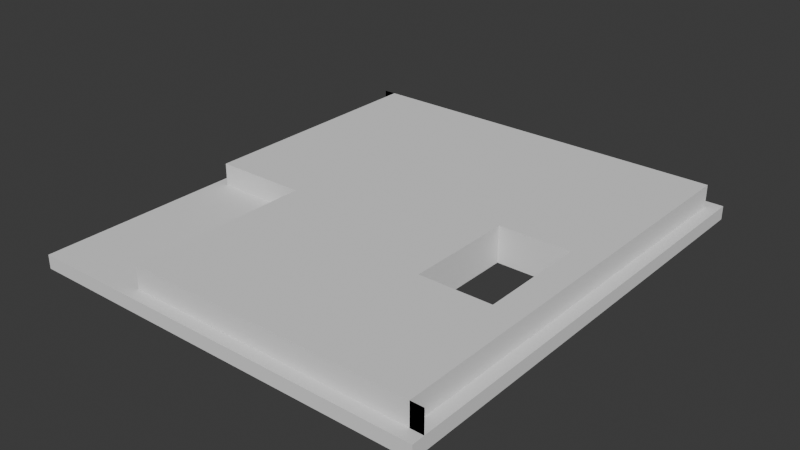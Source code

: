 # Source: cover0606_2.blend  (saved by Blender 4.4.30; exported with 4.5.12 LTS)
import bpy
from mathutils import Matrix  # noqa: F401  (used for matrix-valued properties, if any)

bpy.ops.wm.read_factory_settings(use_empty=True)
scene = bpy.context.scene
scene.name = 'Scene'

# ---- collections
col_collection = bpy.data.collections.new('Collection'); scene.collection.children.link(col_collection)

# ---- world
world_world = bpy.data.worlds.new('World'); scene.world = world_world
world_world.use_nodes = True; world_world.node_tree.nodes.clear()
_N = world_world.node_tree.nodes; _L = world_world.node_tree.links
n0 = _N.new('ShaderNodeOutputWorld'); n0.name = 'World Output'; n0.location = (300, 300)
n1 = _N.new('ShaderNodeBackground'); n1.name = 'Background'; n1.location = (10, 300)
n1.inputs[0].default_value = (0.05088, 0.05088, 0.05088, 1.0)
_L.new(n1.outputs[0], n0.inputs[0])
n0.is_active_output = True
world_world.color = (0.05088, 0.05088, 0.05088)
world_world.use_sun_shadow = False
world_world.sun_shadow_jitter_overblur = 0.0

# ---- meshes
me_cube_004 = bpy.data.meshes.new('Cube.004')
me_cube_004.from_pydata([(-1.0, -1.0, -1.0), (-1.0, 1.0, -1.0), (0.9373, -0.9457, 0.2215), (1.0, -1.0, -1.0), (1.0, 1.0, -1.0), (0.9373, 0.9457, 0.2215), (-0.4721, -0.9457, 0.2215), (-0.4721, -0.1525, 0.2215), (-0.9373, 0.9457, 0.2215), (-0.9373, -0.1525, 0.2215), (-0.4721, -0.9457, 0.2215), (0.9373, 0.9457, 0.2215), (0.9373, 0.9457, 0.2215), (-1.0, -0.1525, 0.2215), (-1.0, -1.0, 0.2215), (-1.0, 0.9457, 1.0), (-1.0, 0.9457, 1.0), (-1.0, 1.0, 0.2215), (-1.0, 0.9457, 0.2215), (-1.0, 0.9457, 0.2215), (1.0, 1.0, 0.2215), (1.0, -0.9457, 1.0), (1.0, -0.9457, 1.0), (1.0, 0.9457, 0.2215), (1.0, 0.9457, 0.2215), (1.0, -1.0, 0.2215), (1.0, -0.9457, 0.2215), (1.0, -0.9457, 0.2215), (-0.4721, -1.0, 0.2215), (-0.4721, -1.0, 0.2215), (-0.9373, -0.1525, 1.0), (-0.9373, 0.9457, 1.0), (0.9373, 0.9457, 1.0), (-0.4721, -0.1525, 1.0), (-0.4721, -0.9457, 1.0), (0.9373, -0.9457, 1.0), (-1.0, 0.9457, 2.252), (-1.0, 0.9457, 2.252), (1.0, -0.9457, 2.252), (1.0, -0.9457, 2.252), (0.9373, 0.9457, 2.252), (-0.9373, 0.9457, 2.252), (-0.9373, -0.1525, 2.252), (-0.4721, -0.1525, 2.252), (-0.4721, -0.9457, 2.252), (0.9373, -0.9457, 2.252), (0.4397, 0.1148, -1.0), (0.4397, -0.3644, -1.0), (0.7969, -0.3644, -1.0), (0.7969, 0.1148, -1.0), (0.4397, -0.3644, 2.252), (0.4397, 0.1148, 2.252), (0.7969, 0.1148, 2.252), (0.7969, -0.3644, 2.252)], [], [(17, 1, 0, 14, 13, 18, 15, 16, 19), (4, 1, 17, 20), (21, 26, 25, 3, 4, 20, 24, 23, 27, 22), (14, 0, 3, 25, 28, 29), (4, 3, 48, 49), (48, 3, 0, 1, 4, 49, 46, 47), (30, 9, 7, 33), (7, 10, 34, 33), (14, 29, 10, 7, 13), (31, 15, 18, 8), (8, 9, 30, 31), (9, 8, 18, 13), (28, 6, 10, 29), (21, 34, 10, 6, 26), (25, 26, 6, 28), (35, 2, 5, 12, 11, 32), (24, 12, 5, 23), (27, 2, 35, 22), (5, 2, 27, 23), (11, 19, 16, 32), (19, 11, 12, 24, 20, 17), (32, 16, 37, 40), (52, 40, 37, 36, 41, 42, 43, 44, 38, 39, 45, 53, 50, 51), (53, 45, 40, 52), (35, 32, 40, 45), (33, 34, 44, 43), (15, 31, 41, 36), (16, 15, 36, 37), (34, 21, 38, 44), (31, 30, 42, 41), (21, 22, 39, 38), (22, 35, 45, 39), (30, 33, 43, 42), (50, 47, 46, 51), (51, 46, 49, 52), (49, 48, 53, 52), (48, 47, 50, 53)])
_uv = me_cube_004.uv_layers.new(name='UVMap')
_uv.uv.foreach_set('vector', [0.5277, 0.25, 0.375, 0.25, 0.375, 0.0, 0.5277, 0.0, 0.5277, 0.1059, 0.5277, 0.2432, 0.625, 0.2432, 0.625, 0.2432, 0.5277, 0.2432, 0.375, 0.5, 0.375, 0.25, 0.5277, 0.25, 0.5277, 0.5, 0.625, 0.7432, 0.5277, 0.7432, 0.5277, 0.75, 0.375, 0.75, 0.375, 0.5, 0.5277, 0.5, 0.5277, 0.5068, 0.5277, 0.5068, 0.5277, 0.7432, 0.625, 0.7432, 0.5277, 1.0, 0.375, 1.0, 0.375, 0.75, 0.5277, 0.75, 0.5277, 0.934, 0.5277, 0.934, 0.375, 0.5, 0.375, 0.75, 0.3496, 0.6706, 0.3496, 0.6106, 0.3496, 0.6706, 0.375, 0.75, 0.125, 0.75, 0.125, 0.5, 0.375, 0.5, 0.3496, 0.6106, 0.305, 0.6106, 0.305, 0.6706, 0.3784, 0.2825, 0.375, 0.2825, 0.375, 0.5, 0.3784, 0.5, 0.375, 0.5, 0.375, 0.7321, 0.3784, 0.7321, 0.3784, 0.5, 0.1282, 0.748, 0.375, 0.748, 0.375, 0.7321, 0.375, 0.5, 0.1282, 0.5, 0.3784, 0.5, 0.3784, 0.2743, 0.375, 0.2743, 0.375, 0.5, 0.375, 0.5, 0.375, 0.75, 0.3784, 0.75, 0.3784, 0.5, 0.375, 0.75, 0.375, 0.5, 0.1493, 0.5, 0.1493, 0.75, 0.375, 0.02768, 0.375, 0.25, 0.375, 0.25, 0.375, 0.02768, 0.3784, 0.4989, 0.3784, 0.25, 0.375, 0.25, 0.375, 0.25, 0.375, 0.4989, 0.3739, 0.7223, 0.3739, 0.5, 0.125, 0.5, 0.125, 0.7223, 0.3784, 0.0, 0.375, 0.0, 0.375, 0.25, 0.375, 0.25, 0.375, 0.25, 0.3784, 0.25, 0.375, 0.4757, 0.375, 0.25, 0.375, 0.25, 0.375, 0.4757, 0.375, 0.7743, 0.375, 1.0, 0.3784, 1.0, 0.3784, 0.7743, 0.125, 0.5, 0.125, 0.75, 0.3507, 0.75, 0.3507, 0.5, 0.375, 0.7585, 0.375, 0.999, 0.3784, 0.999, 0.3784, 0.7585, 0.126, 0.75, 0.3665, 0.75, 0.3665, 0.75, 0.3743, 0.75, 0.3743, 0.5277, 0.126, 0.5277, 0.3784, 0.7585, 0.3784, 0.999, 0.3784, 0.999, 0.3784, 0.7585, 0.6504, 0.6106, 0.6328, 0.5068, 0.875, 0.5068, 0.875, 0.5068, 0.8672, 0.5068, 0.8672, 0.6441, 0.809, 0.6441, 0.809, 0.7432, 0.625, 0.7432, 0.625, 0.7432, 0.6328, 0.7432, 0.6504, 0.6706, 0.695, 0.6706, 0.695, 0.6106, 0.6504, 0.6706, 0.6328, 0.7432, 0.6328, 0.5068, 0.6504, 0.6106, 0.3784, 0.0, 0.3784, 0.25, 0.3784, 0.25, 0.3784, 0.0, 0.3784, 0.5, 0.3784, 0.7321, 0.3784, 0.7321, 0.3784, 0.5, 0.3784, 0.2743, 0.3784, 0.5, 0.3784, 0.5, 0.3784, 0.2743, 0.625, 0.2432, 0.625, 0.2432, 0.625, 0.2432, 0.625, 0.2432, 0.3784, 0.25, 0.3784, 0.4989, 0.3784, 0.4989, 0.3784, 0.25, 0.3784, 0.5, 0.3784, 0.75, 0.3784, 0.75, 0.3784, 0.5, 0.625, 0.7432, 0.625, 0.7432, 0.625, 0.7432, 0.625, 0.7432, 0.3784, 0.7743, 0.3784, 1.0, 0.3784, 1.0, 0.3784, 0.7743, 0.3784, 0.2825, 0.3784, 0.5, 0.3784, 0.5, 0.3784, 0.2825, 0.0, 0.0, 0.0, 0.0, 0.0, 0.0, 0.0, 0.0, 0.0, 0.0, 0.0, 0.0, 0.0, 0.0, 0.0, 0.0, 0.0, 0.0, 0.0, 0.0, 0.0, 0.0, 0.0, 0.0, 0.0, 0.0, 0.0, 0.0, 0.0, 0.0, 0.0, 0.0])
_uv.active_render = True
_uv = me_cube_004.uv_layers.new(name='UVマップ')
_uv.uv.foreach_set('vector', [0.0, 0.0, 0.0, 0.0, 0.0, 0.0, 0.0, 0.0, 0.0, 0.0, 0.0, 0.0, 0.0, 0.0, 0.0, 0.0, 0.0, 0.0, 0.0, 0.0, 0.0, 0.0, 0.0, 0.0, 0.0, 0.0, 0.0, 0.0, 0.0, 0.0, 0.0, 0.0, 0.0, 0.0, 0.0, 0.0, 0.0, 0.0, 0.0, 0.0, 0.0, 0.0, 0.0, 0.0, 0.0, 0.0, 0.0, 0.0, 0.0, 0.0, 0.0, 0.0, 0.0, 0.0, 0.0, 0.0, 0.0, 0.0, 0.0, 0.0, 0.0, 0.0, 0.0, 0.0, 0.0, 0.0, 0.0, 0.0, 0.0, 0.0, 0.0, 0.0, 0.0, 0.0, 0.0, 0.0, 0.0, 0.0, 0.0, 0.0, 0.0, 0.0, 0.0, 0.0, 0.0, 0.0, 0.0, 0.0, 0.0, 0.0, 0.0, 0.0, 0.0, 0.0, 0.0, 0.0, 0.0, 0.0, 0.0, 0.0, 0.0, 0.0, 0.0, 0.0, 0.0, 0.0, 0.0, 0.0, 0.0, 0.0, 0.0, 0.0, 0.0, 0.0, 0.0, 0.0, 0.0, 0.0, 0.0, 0.0, 0.0, 0.0, 0.0, 0.0, 0.0, 0.0, 0.0, 0.0, 0.0, 0.0, 0.0, 0.0, 0.0, 0.0, 0.0, 0.0, 0.0, 0.0, 0.0, 0.0, 0.0, 0.0, 0.0, 0.0, 0.0, 0.0, 0.0, 0.0, 0.0, 0.0, 0.0, 0.0, 0.0, 0.0, 0.0, 0.0, 0.0, 0.0, 0.0, 0.0, 0.0, 0.0, 0.0, 0.0, 0.0, 0.0, 0.0, 0.0, 0.0, 0.0, 0.0, 0.0, 0.0, 0.0, 0.0, 0.0, 0.0, 0.0, 0.0, 0.0, 0.0, 0.0, 0.0, 0.0, 0.0, 0.0, 0.0, 0.0, 0.0, 0.0, 0.0, 0.0, 0.0, 0.0, 0.0, 0.0, 0.0, 0.0, 0.0, 0.0, 0.0, 0.0, 0.0, 0.0, 0.0, 0.0, 0.0, 0.0, 0.0, 0.0, 0.0, 0.0, 0.0, 0.0, 0.0, 0.0, 0.0, 0.0, 0.0, 0.0, 0.0, 0.0, 0.0, 0.0, 0.0, 0.0, 0.0, 0.0, 0.0, 0.0, 0.0, 0.0, 0.0, 0.0, 0.0, 0.0, 0.0, 0.0, 0.0, 0.0, 0.0, 0.0, 0.0, 0.0, 0.0, 0.0, 0.0, 0.0, 0.0, 0.0, 0.0, 0.0, 0.0, 0.0, 0.0, 0.0, 0.0, 0.0, 0.0, 0.0, 0.0, 0.0, 0.0, 0.0, 0.0, 0.0, 0.0, 0.0, 0.0, 0.0, 0.0, 0.0, 0.0, 0.0, 0.0, 0.0, 0.0, 0.0, 0.0, 0.0, 0.0, 0.0, 0.0, 0.0, 0.0, 0.0, 0.0, 0.0, 0.0, 0.0, 0.0, 0.0, 0.0, 0.0, 0.0, 0.0, 0.0, 0.0, 0.0, 0.0, 0.0, 0.0, 0.0, 0.0, 0.0, 0.0, 0.0, 0.0, 0.0, 0.0, 0.0, 0.0, 0.0, 0.0, 0.0, 0.0, 0.0, 0.0, 0.0, 0.0, 0.0, 0.0, 0.0, 0.0, 0.0, 0.0, 0.0, 0.0, 0.0, 0.0, 0.5189, 0.0, 0.3853, 0.0, 0.3853, 0.25, 0.5189, 0.25, 0.5189, 0.25, 0.3853, 0.25, 0.3853, 0.5, 0.5189, 0.5, 0.3853, 0.5, 0.3853, 0.75, 0.5189, 0.75, 0.5189, 0.5, 0.3853, 0.75, 0.3853, 1.0, 0.5189, 1.0, 0.5189, 0.75])
me_cube_004.update()

# ---- objects
ob_p10 = bpy.data.objects.new('p10', me_cube_004)

# ---- transforms, parenting, visibility, modifiers, constraints
ob_p10.location = (20.66, 66.68, -5.652)
ob_p10.scale = (28.0, 31.86, 1.545)

# ---- collection membership
col_collection.objects.link(ob_p10)

# ---- scene / render settings (as saved in the file)
scene.frame_start = 1; scene.frame_end = 250; scene.frame_set(1)
scene.render.engine = 'BLENDER_EEVEE_NEXT'
scene.cycles.sampling_pattern = 'TABULATED_SOBOL'
scene.unit_settings.scale_length = 0.001
bpy.context.view_layer.update()

# ---- added for rendering (the .blend has no active camera and no usable light): camera, sun
cam_auto = bpy.data.cameras.new('AutoCamera')
cam_auto.lens = 50.0
cam_auto.sensor_width = 36.0
cam_auto.clip_end = 1379.72
ob_auto_camera = bpy.data.objects.new('AutoCamera', cam_auto)
scene.collection.objects.link(ob_auto_camera)
ob_auto_camera.location = (99.2722, -27.6571, 58.2082)
ob_auto_camera.rotation_euler = (1.09748, -7.21219e-08, 0.694738)
scene.camera = ob_auto_camera
light_auto_sun = bpy.data.lights.new('AutoSun', 'SUN')
light_auto_sun.energy = 3.0
light_auto_sun.angle = 0.0523599
ob_auto_sun = bpy.data.objects.new('AutoSun', light_auto_sun)
scene.collection.objects.link(ob_auto_sun)
ob_auto_sun.rotation_euler = (0.872665, 0.174533, 0.523599)
bpy.context.view_layer.update()
